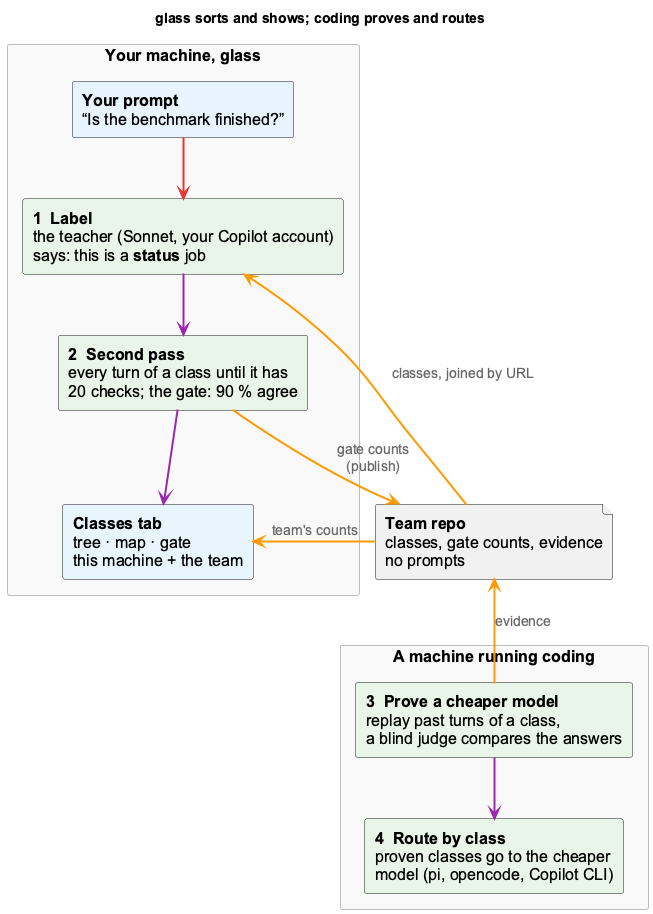

The diagram above was rendered by PlantUML. Its source (embedded in the PNG):
@startuml glass-job-classes-split
!include _standard-style.puml
skinparam defaultFontSize 16
skinparam componentFontSize 16
skinparam arrowFontSize 14
skinparam shadowing false
skinparam componentStyle rectangle
hide stereotype
title glass sorts and shows; coding proves and routes

rectangle "Your machine, glass" {
  component "**Your prompt**\n“Is the benchmark finished?”" as turn <<agent>>
  component "**1  Label**\nthe teacher (Sonnet, your Copilot account)\nsays: this is a **status** job" as label <<core>>
  component "**2  Second pass**\nevery turn of a class until it has\n20 checks; the gate: 90 % agree" as check <<core>>
  component "**Classes tab**\ntree · map · gate\nthis machine + the team" as tab <<api>>
}

file "**Team repo**\nclasses, gate counts, evidence\nno prompts" as repo <<storage>>

rectangle "A machine running coding" {
  component "**3  Prove a cheaper model**\nreplay past turns of a class,\na blind judge compares the answers" as prove <<core>>
  component "**4  Route by class**\nproven classes go to the cheaper\nmodel (pi, opencode, Copilot CLI)" as route <<core>>
}

turn -[#E53935,thickness=2]down-> label
label -[#9C27B0,thickness=2]down-> check
check -[#9C27B0,thickness=2]down-> tab
repo -[#FF9800,thickness=2]left-> label : classes, joined by URL
check -[#FF9800,thickness=2]right-> repo : gate counts\n(publish)
repo -[#FF9800,thickness=2]left-> tab : team's counts
prove -[#FF9800,thickness=2]up-> repo : evidence
prove -[#9C27B0,thickness=2]down-> route

@enduml